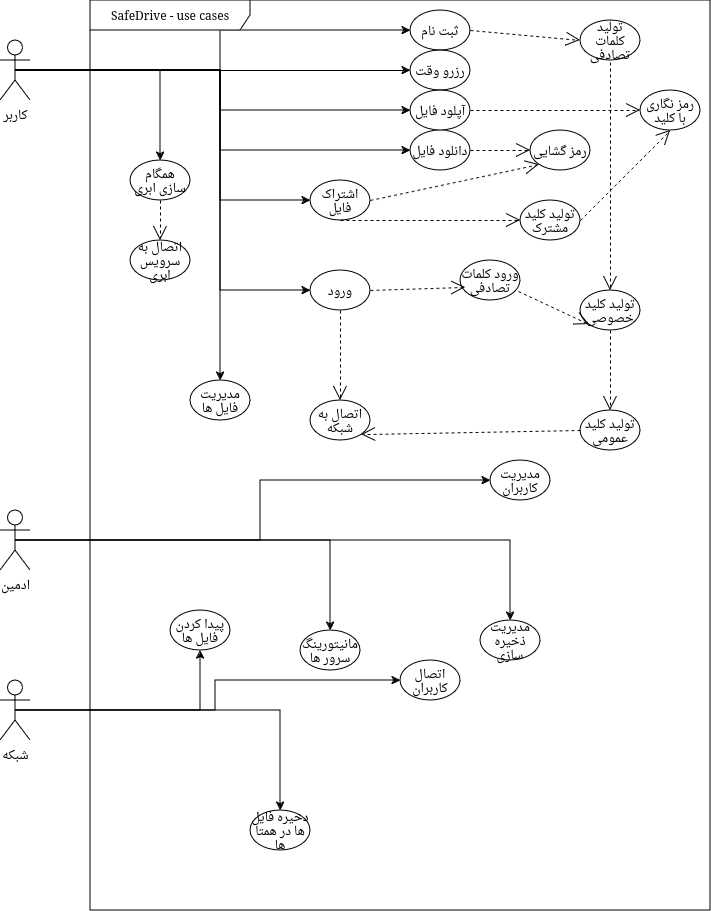

The diagram above was exported from draw.io. Its source (the exported page's mxGraphModel, read from the mxfile embedded in the PNG):
<mxGraphModel dx="954" dy="553" grid="1" gridSize="10" guides="1" tooltips="1" connect="1" arrows="1" fold="1" page="1" pageScale="1" pageWidth="850" pageHeight="1100" math="0" shadow="0">
  <root>
    <mxCell id="0" />
    <mxCell id="1" parent="0" />
    <mxCell id="OHewmTsMpt972KVqSZn3-21" style="edgeStyle=orthogonalEdgeStyle;rounded=0;orthogonalLoop=1;jettySize=auto;html=1;exitX=0.5;exitY=0.5;exitDx=0;exitDy=0;exitPerimeter=0;" edge="1" parent="1" source="lUGRWfGARe6teelx05pl-1" target="OHewmTsMpt972KVqSZn3-20">
      <mxGeometry relative="1" as="geometry" />
    </mxCell>
    <mxCell id="OHewmTsMpt972KVqSZn3-25" style="edgeStyle=orthogonalEdgeStyle;rounded=0;orthogonalLoop=1;jettySize=auto;html=1;exitX=0.5;exitY=0.5;exitDx=0;exitDy=0;exitPerimeter=0;entryX=0;entryY=0.5;entryDx=0;entryDy=0;" edge="1" parent="1" source="lUGRWfGARe6teelx05pl-1" target="lUGRWfGARe6teelx05pl-11">
      <mxGeometry relative="1" as="geometry" />
    </mxCell>
    <mxCell id="OHewmTsMpt972KVqSZn3-26" style="edgeStyle=orthogonalEdgeStyle;rounded=0;orthogonalLoop=1;jettySize=auto;html=1;exitX=0.5;exitY=0.5;exitDx=0;exitDy=0;exitPerimeter=0;entryX=0;entryY=0.5;entryDx=0;entryDy=0;" edge="1" parent="1" source="lUGRWfGARe6teelx05pl-1" target="lUGRWfGARe6teelx05pl-12">
      <mxGeometry relative="1" as="geometry" />
    </mxCell>
    <mxCell id="OHewmTsMpt972KVqSZn3-27" style="edgeStyle=orthogonalEdgeStyle;rounded=0;orthogonalLoop=1;jettySize=auto;html=1;exitX=0.5;exitY=0.5;exitDx=0;exitDy=0;exitPerimeter=0;entryX=0;entryY=0.5;entryDx=0;entryDy=0;" edge="1" parent="1" source="lUGRWfGARe6teelx05pl-1" target="lUGRWfGARe6teelx05pl-15">
      <mxGeometry relative="1" as="geometry" />
    </mxCell>
    <mxCell id="OHewmTsMpt972KVqSZn3-28" style="edgeStyle=orthogonalEdgeStyle;rounded=0;orthogonalLoop=1;jettySize=auto;html=1;exitX=0.5;exitY=0.5;exitDx=0;exitDy=0;exitPerimeter=0;entryX=0;entryY=0.5;entryDx=0;entryDy=0;" edge="1" parent="1" source="lUGRWfGARe6teelx05pl-1" target="lUGRWfGARe6teelx05pl-14">
      <mxGeometry relative="1" as="geometry" />
    </mxCell>
    <mxCell id="OHewmTsMpt972KVqSZn3-29" style="edgeStyle=orthogonalEdgeStyle;rounded=0;orthogonalLoop=1;jettySize=auto;html=1;exitX=0.5;exitY=0.5;exitDx=0;exitDy=0;exitPerimeter=0;entryX=0;entryY=0.5;entryDx=0;entryDy=0;" edge="1" parent="1" source="lUGRWfGARe6teelx05pl-1" target="lUGRWfGARe6teelx05pl-13">
      <mxGeometry relative="1" as="geometry">
        <Array as="points">
          <mxPoint x="290" y="120" />
          <mxPoint x="290" y="250" />
        </Array>
      </mxGeometry>
    </mxCell>
    <mxCell id="OHewmTsMpt972KVqSZn3-37" style="edgeStyle=orthogonalEdgeStyle;rounded=0;orthogonalLoop=1;jettySize=auto;html=1;exitX=0.5;exitY=0.5;exitDx=0;exitDy=0;exitPerimeter=0;entryX=0.5;entryY=0;entryDx=0;entryDy=0;" edge="1" parent="1" source="lUGRWfGARe6teelx05pl-1" target="OHewmTsMpt972KVqSZn3-36">
      <mxGeometry relative="1" as="geometry" />
    </mxCell>
    <mxCell id="OHewmTsMpt972KVqSZn3-47" style="edgeStyle=orthogonalEdgeStyle;rounded=0;orthogonalLoop=1;jettySize=auto;html=1;exitX=0.5;exitY=0.5;exitDx=0;exitDy=0;exitPerimeter=0;entryX=0;entryY=0.5;entryDx=0;entryDy=0;" edge="1" parent="1" source="lUGRWfGARe6teelx05pl-1" target="lUGRWfGARe6teelx05pl-16">
      <mxGeometry relative="1" as="geometry">
        <Array as="points">
          <mxPoint x="290" y="120" />
          <mxPoint x="290" y="340" />
        </Array>
      </mxGeometry>
    </mxCell>
    <object label="&lt;div&gt;کاربر&lt;/div&gt;&lt;div&gt;&lt;br&gt;&lt;/div&gt;" user="کاربر" id="lUGRWfGARe6teelx05pl-1">
      <mxCell style="shape=umlActor;verticalLabelPosition=bottom;verticalAlign=top;html=1;outlineConnect=0;fontFamily=Comic Sans MS;" parent="1" vertex="1">
        <mxGeometry x="70" y="90" width="30" height="60" as="geometry" />
      </mxCell>
    </object>
    <mxCell id="OHewmTsMpt972KVqSZn3-42" style="edgeStyle=orthogonalEdgeStyle;rounded=0;orthogonalLoop=1;jettySize=auto;html=1;exitX=0.5;exitY=0.5;exitDx=0;exitDy=0;exitPerimeter=0;entryX=0;entryY=0.5;entryDx=0;entryDy=0;" edge="1" parent="1" source="lUGRWfGARe6teelx05pl-47" target="OHewmTsMpt972KVqSZn3-41">
      <mxGeometry relative="1" as="geometry" />
    </mxCell>
    <mxCell id="OHewmTsMpt972KVqSZn3-44" style="edgeStyle=orthogonalEdgeStyle;rounded=0;orthogonalLoop=1;jettySize=auto;html=1;exitX=0.5;exitY=0.5;exitDx=0;exitDy=0;exitPerimeter=0;" edge="1" parent="1" source="lUGRWfGARe6teelx05pl-47" target="OHewmTsMpt972KVqSZn3-43">
      <mxGeometry relative="1" as="geometry" />
    </mxCell>
    <mxCell id="OHewmTsMpt972KVqSZn3-46" style="edgeStyle=orthogonalEdgeStyle;rounded=0;orthogonalLoop=1;jettySize=auto;html=1;exitX=0.5;exitY=0.5;exitDx=0;exitDy=0;exitPerimeter=0;" edge="1" parent="1" source="lUGRWfGARe6teelx05pl-47" target="OHewmTsMpt972KVqSZn3-45">
      <mxGeometry relative="1" as="geometry" />
    </mxCell>
    <object label="ادمین" user="کاربر" id="lUGRWfGARe6teelx05pl-47">
      <mxCell style="shape=umlActor;verticalLabelPosition=bottom;verticalAlign=top;html=1;outlineConnect=0;fontFamily=Comic Sans MS;" parent="1" vertex="1">
        <mxGeometry x="70" y="560" width="30" height="60" as="geometry" />
      </mxCell>
    </object>
    <mxCell id="OHewmTsMpt972KVqSZn3-52" style="edgeStyle=orthogonalEdgeStyle;rounded=0;orthogonalLoop=1;jettySize=auto;html=1;exitX=0.5;exitY=0.5;exitDx=0;exitDy=0;exitPerimeter=0;entryX=0;entryY=0.5;entryDx=0;entryDy=0;" edge="1" parent="1" source="lUGRWfGARe6teelx05pl-62" target="OHewmTsMpt972KVqSZn3-51">
      <mxGeometry relative="1" as="geometry" />
    </mxCell>
    <mxCell id="OHewmTsMpt972KVqSZn3-54" style="edgeStyle=orthogonalEdgeStyle;rounded=0;orthogonalLoop=1;jettySize=auto;html=1;exitX=0.5;exitY=0.5;exitDx=0;exitDy=0;exitPerimeter=0;" edge="1" parent="1" source="lUGRWfGARe6teelx05pl-62" target="OHewmTsMpt972KVqSZn3-53">
      <mxGeometry relative="1" as="geometry" />
    </mxCell>
    <mxCell id="OHewmTsMpt972KVqSZn3-84" style="edgeStyle=orthogonalEdgeStyle;rounded=0;orthogonalLoop=1;jettySize=auto;html=1;exitX=0.5;exitY=0.5;exitDx=0;exitDy=0;exitPerimeter=0;" edge="1" parent="1" source="lUGRWfGARe6teelx05pl-62" target="OHewmTsMpt972KVqSZn3-83">
      <mxGeometry relative="1" as="geometry" />
    </mxCell>
    <object label="شبکه" user="کاربر" id="lUGRWfGARe6teelx05pl-62">
      <mxCell style="shape=umlActor;verticalLabelPosition=bottom;verticalAlign=top;html=1;outlineConnect=0;fontFamily=Comic Sans MS;" parent="1" vertex="1">
        <mxGeometry x="70" y="730" width="30" height="60" as="geometry" />
      </mxCell>
    </object>
    <mxCell id="OHewmTsMpt972KVqSZn3-10" value="SafeDrive - use cases" style="shape=umlFrame;whiteSpace=wrap;html=1;pointerEvents=0;recursiveResize=0;container=1;collapsible=0;width=160;" vertex="1" parent="1">
      <mxGeometry x="160" y="50" width="620" height="910" as="geometry" />
    </mxCell>
    <mxCell id="lUGRWfGARe6teelx05pl-11" value="ثبت نام" style="ellipse;whiteSpace=wrap;html=1;" parent="OHewmTsMpt972KVqSZn3-10" vertex="1">
      <mxGeometry x="320" y="10" width="60" height="40" as="geometry" />
    </mxCell>
    <mxCell id="lUGRWfGARe6teelx05pl-12" value="رزرو وقت" style="ellipse;whiteSpace=wrap;html=1;" parent="OHewmTsMpt972KVqSZn3-10" vertex="1">
      <mxGeometry x="320" y="50" width="60" height="40" as="geometry" />
    </mxCell>
    <mxCell id="lUGRWfGARe6teelx05pl-13" value="اشتراک فایل" style="ellipse;whiteSpace=wrap;html=1;" parent="OHewmTsMpt972KVqSZn3-10" vertex="1">
      <mxGeometry x="220" y="180" width="60" height="40" as="geometry" />
    </mxCell>
    <mxCell id="lUGRWfGARe6teelx05pl-14" value="دانلود فایل" style="ellipse;whiteSpace=wrap;html=1;" parent="OHewmTsMpt972KVqSZn3-10" vertex="1">
      <mxGeometry x="320" y="130" width="60" height="40" as="geometry" />
    </mxCell>
    <mxCell id="OHewmTsMpt972KVqSZn3-33" style="endArrow=open;endSize=12;dashed=1;html=1;rounded=0;exitX=1;exitY=0.5;exitDx=0;exitDy=0;" edge="1" parent="OHewmTsMpt972KVqSZn3-10" source="lUGRWfGARe6teelx05pl-15" target="OHewmTsMpt972KVqSZn3-30">
      <mxGeometry relative="1" as="geometry" />
    </mxCell>
    <mxCell id="lUGRWfGARe6teelx05pl-15" value="آپلود فایل" style="ellipse;whiteSpace=wrap;html=1;" parent="OHewmTsMpt972KVqSZn3-10" vertex="1">
      <mxGeometry x="320" y="90" width="60" height="40" as="geometry" />
    </mxCell>
    <mxCell id="lUGRWfGARe6teelx05pl-16" value="ورود" style="ellipse;whiteSpace=wrap;html=1;" parent="OHewmTsMpt972KVqSZn3-10" vertex="1">
      <mxGeometry x="220" y="270" width="60" height="40" as="geometry" />
    </mxCell>
    <mxCell id="lUGRWfGARe6teelx05pl-82" style="edgeStyle=orthogonalEdgeStyle;rounded=0;orthogonalLoop=1;jettySize=auto;html=1;exitX=0.5;exitY=1;exitDx=0;exitDy=0;" parent="OHewmTsMpt972KVqSZn3-10" source="lUGRWfGARe6teelx05pl-16" target="lUGRWfGARe6teelx05pl-16" edge="1">
      <mxGeometry relative="1" as="geometry" />
    </mxCell>
    <mxCell id="OHewmTsMpt972KVqSZn3-20" value="مدیریت فایل ها" style="ellipse;whiteSpace=wrap;html=1;" vertex="1" parent="OHewmTsMpt972KVqSZn3-10">
      <mxGeometry x="100" y="380" width="60" height="40" as="geometry" />
    </mxCell>
    <mxCell id="OHewmTsMpt972KVqSZn3-30" value="رمز نگاری با کلید" style="ellipse;whiteSpace=wrap;html=1;" vertex="1" parent="OHewmTsMpt972KVqSZn3-10">
      <mxGeometry x="550" y="90" width="60" height="40" as="geometry" />
    </mxCell>
    <mxCell id="OHewmTsMpt972KVqSZn3-34" value="رمز گشایی" style="ellipse;whiteSpace=wrap;html=1;" vertex="1" parent="OHewmTsMpt972KVqSZn3-10">
      <mxGeometry x="440" y="130" width="60" height="40" as="geometry" />
    </mxCell>
    <mxCell id="OHewmTsMpt972KVqSZn3-35" style="endArrow=open;endSize=12;dashed=1;html=1;rounded=0;exitX=1;exitY=0.5;exitDx=0;exitDy=0;entryX=0;entryY=0.5;entryDx=0;entryDy=0;" edge="1" parent="OHewmTsMpt972KVqSZn3-10" source="lUGRWfGARe6teelx05pl-14" target="OHewmTsMpt972KVqSZn3-34">
      <mxGeometry relative="1" as="geometry">
        <mxPoint x="470" y="130" as="sourcePoint" />
        <mxPoint x="533" y="67" as="targetPoint" />
      </mxGeometry>
    </mxCell>
    <mxCell id="OHewmTsMpt972KVqSZn3-36" value="همگام سازی ابری" style="ellipse;whiteSpace=wrap;html=1;" vertex="1" parent="OHewmTsMpt972KVqSZn3-10">
      <mxGeometry x="40" y="160" width="60" height="40" as="geometry" />
    </mxCell>
    <mxCell id="OHewmTsMpt972KVqSZn3-38" value="اتصال به سرویس ابری" style="ellipse;whiteSpace=wrap;html=1;" vertex="1" parent="OHewmTsMpt972KVqSZn3-10">
      <mxGeometry x="40" y="240" width="60" height="40" as="geometry" />
    </mxCell>
    <mxCell id="OHewmTsMpt972KVqSZn3-40" style="endArrow=open;endSize=12;dashed=1;html=1;rounded=0;exitX=0.5;exitY=1;exitDx=0;exitDy=0;" edge="1" parent="OHewmTsMpt972KVqSZn3-10" source="OHewmTsMpt972KVqSZn3-36" target="OHewmTsMpt972KVqSZn3-38">
      <mxGeometry relative="1" as="geometry">
        <mxPoint x="40" y="160" as="sourcePoint" />
        <mxPoint x="90" y="210" as="targetPoint" />
      </mxGeometry>
    </mxCell>
    <mxCell id="OHewmTsMpt972KVqSZn3-41" value="مدیریت کاربران" style="ellipse;whiteSpace=wrap;html=1;" vertex="1" parent="OHewmTsMpt972KVqSZn3-10">
      <mxGeometry x="400" y="460" width="60" height="40" as="geometry" />
    </mxCell>
    <mxCell id="OHewmTsMpt972KVqSZn3-43" value="مانیتورینگ سرور ها" style="ellipse;whiteSpace=wrap;html=1;" vertex="1" parent="OHewmTsMpt972KVqSZn3-10">
      <mxGeometry x="210" y="630" width="60" height="40" as="geometry" />
    </mxCell>
    <mxCell id="OHewmTsMpt972KVqSZn3-45" value="مدیریت ذخیره سازی" style="ellipse;whiteSpace=wrap;html=1;" vertex="1" parent="OHewmTsMpt972KVqSZn3-10">
      <mxGeometry x="390" y="620" width="60" height="40" as="geometry" />
    </mxCell>
    <mxCell id="OHewmTsMpt972KVqSZn3-48" value="اتصال به شبکه" style="ellipse;whiteSpace=wrap;html=1;" vertex="1" parent="OHewmTsMpt972KVqSZn3-10">
      <mxGeometry x="220" y="400" width="60" height="40" as="geometry" />
    </mxCell>
    <mxCell id="OHewmTsMpt972KVqSZn3-49" style="endArrow=open;endSize=12;dashed=1;html=1;rounded=0;exitX=0.5;exitY=1;exitDx=0;exitDy=0;" edge="1" parent="OHewmTsMpt972KVqSZn3-10" source="lUGRWfGARe6teelx05pl-16" target="OHewmTsMpt972KVqSZn3-48">
      <mxGeometry relative="1" as="geometry">
        <mxPoint x="470" y="250" as="sourcePoint" />
        <mxPoint x="520" y="300" as="targetPoint" />
      </mxGeometry>
    </mxCell>
    <mxCell id="OHewmTsMpt972KVqSZn3-51" value="اتصال کاربران" style="ellipse;whiteSpace=wrap;html=1;" vertex="1" parent="OHewmTsMpt972KVqSZn3-10">
      <mxGeometry x="310" y="660" width="60" height="40" as="geometry" />
    </mxCell>
    <mxCell id="OHewmTsMpt972KVqSZn3-53" value="پیدا کردن فایل ها" style="ellipse;whiteSpace=wrap;html=1;" vertex="1" parent="OHewmTsMpt972KVqSZn3-10">
      <mxGeometry x="80" y="610" width="60" height="40" as="geometry" />
    </mxCell>
    <mxCell id="OHewmTsMpt972KVqSZn3-55" value="تولید کلید خصوصی" style="ellipse;whiteSpace=wrap;html=1;" vertex="1" parent="OHewmTsMpt972KVqSZn3-10">
      <mxGeometry x="490" y="290" width="60" height="40" as="geometry" />
    </mxCell>
    <mxCell id="OHewmTsMpt972KVqSZn3-56" style="endArrow=open;endSize=12;dashed=1;html=1;rounded=0;exitX=0.5;exitY=0;exitDx=0;exitDy=0;entryX=0.5;entryY=0;entryDx=0;entryDy=0;" edge="1" parent="OHewmTsMpt972KVqSZn3-10" source="OHewmTsMpt972KVqSZn3-63" target="OHewmTsMpt972KVqSZn3-55">
      <mxGeometry relative="1" as="geometry">
        <mxPoint x="470" y="170" as="sourcePoint" />
        <mxPoint x="560" y="140" as="targetPoint" />
        <Array as="points">
          <mxPoint x="520" y="140" />
          <mxPoint x="520" y="190" />
        </Array>
      </mxGeometry>
    </mxCell>
    <mxCell id="OHewmTsMpt972KVqSZn3-57" value="تولید کلید عمومی" style="ellipse;whiteSpace=wrap;html=1;" vertex="1" parent="OHewmTsMpt972KVqSZn3-10">
      <mxGeometry x="490" y="410" width="60" height="40" as="geometry" />
    </mxCell>
    <mxCell id="OHewmTsMpt972KVqSZn3-58" style="endArrow=open;endSize=12;dashed=1;html=1;rounded=0;exitX=0.5;exitY=1;exitDx=0;exitDy=0;entryX=0.5;entryY=0;entryDx=0;entryDy=0;" edge="1" parent="OHewmTsMpt972KVqSZn3-10" source="OHewmTsMpt972KVqSZn3-55" target="OHewmTsMpt972KVqSZn3-57">
      <mxGeometry relative="1" as="geometry">
        <mxPoint x="470" y="50" as="sourcePoint" />
        <mxPoint x="520" y="40" as="targetPoint" />
      </mxGeometry>
    </mxCell>
    <mxCell id="OHewmTsMpt972KVqSZn3-61" style="endArrow=open;endSize=12;dashed=1;html=1;rounded=0;exitX=0;exitY=0.5;exitDx=0;exitDy=0;entryX=1;entryY=1;entryDx=0;entryDy=0;" edge="1" parent="OHewmTsMpt972KVqSZn3-10" source="OHewmTsMpt972KVqSZn3-57" target="OHewmTsMpt972KVqSZn3-48">
      <mxGeometry relative="1" as="geometry">
        <mxPoint x="550" y="60" as="sourcePoint" />
        <mxPoint x="550" y="100" as="targetPoint" />
        <Array as="points" />
      </mxGeometry>
    </mxCell>
    <mxCell id="OHewmTsMpt972KVqSZn3-63" value="تولید کلمات تصادفی" style="ellipse;whiteSpace=wrap;html=1;" vertex="1" parent="OHewmTsMpt972KVqSZn3-10">
      <mxGeometry x="490" y="20" width="60" height="40" as="geometry" />
    </mxCell>
    <mxCell id="OHewmTsMpt972KVqSZn3-64" style="endArrow=open;endSize=12;dashed=1;html=1;rounded=0;exitX=1;exitY=0.5;exitDx=0;exitDy=0;entryX=0;entryY=0.5;entryDx=0;entryDy=0;" edge="1" parent="OHewmTsMpt972KVqSZn3-10" source="lUGRWfGARe6teelx05pl-11" target="OHewmTsMpt972KVqSZn3-63">
      <mxGeometry relative="1" as="geometry">
        <mxPoint x="470" y="50" as="sourcePoint" />
        <mxPoint x="520" y="40" as="targetPoint" />
      </mxGeometry>
    </mxCell>
    <mxCell id="OHewmTsMpt972KVqSZn3-65" value="ورود کلمات تصادفی" style="ellipse;whiteSpace=wrap;html=1;" vertex="1" parent="OHewmTsMpt972KVqSZn3-10">
      <mxGeometry x="370" y="260" width="60" height="40" as="geometry" />
    </mxCell>
    <mxCell id="OHewmTsMpt972KVqSZn3-66" style="endArrow=open;endSize=12;dashed=1;html=1;rounded=0;exitX=1;exitY=0.5;exitDx=0;exitDy=0;entryX=0.083;entryY=0.675;entryDx=0;entryDy=0;entryPerimeter=0;" edge="1" parent="OHewmTsMpt972KVqSZn3-10" source="lUGRWfGARe6teelx05pl-16" target="OHewmTsMpt972KVqSZn3-65">
      <mxGeometry relative="1" as="geometry">
        <mxPoint x="390" y="280" as="sourcePoint" />
        <mxPoint x="455" y="309" as="targetPoint" />
      </mxGeometry>
    </mxCell>
    <mxCell id="OHewmTsMpt972KVqSZn3-70" value="تولید کلید مشترک" style="ellipse;whiteSpace=wrap;html=1;" vertex="1" parent="OHewmTsMpt972KVqSZn3-10">
      <mxGeometry x="430" y="200" width="60" height="40" as="geometry" />
    </mxCell>
    <mxCell id="OHewmTsMpt972KVqSZn3-71" style="endArrow=open;endSize=12;dashed=1;html=1;rounded=0;exitX=0.5;exitY=1;exitDx=0;exitDy=0;" edge="1" parent="OHewmTsMpt972KVqSZn3-10" source="lUGRWfGARe6teelx05pl-13" target="OHewmTsMpt972KVqSZn3-70">
      <mxGeometry relative="1" as="geometry">
        <mxPoint x="390" y="160" as="sourcePoint" />
        <mxPoint x="560" y="180" as="targetPoint" />
      </mxGeometry>
    </mxCell>
    <mxCell id="OHewmTsMpt972KVqSZn3-72" style="endArrow=open;endSize=12;dashed=1;html=1;rounded=0;exitX=1;exitY=0.5;exitDx=0;exitDy=0;entryX=0;entryY=1;entryDx=0;entryDy=0;" edge="1" parent="OHewmTsMpt972KVqSZn3-10" source="lUGRWfGARe6teelx05pl-13" target="OHewmTsMpt972KVqSZn3-34">
      <mxGeometry relative="1" as="geometry">
        <mxPoint x="390" y="160" as="sourcePoint" />
        <mxPoint x="560" y="180" as="targetPoint" />
      </mxGeometry>
    </mxCell>
    <mxCell id="OHewmTsMpt972KVqSZn3-77" style="endArrow=open;endSize=12;dashed=1;html=1;rounded=0;exitX=0.967;exitY=0.775;exitDx=0;exitDy=0;entryX=0;entryY=1;entryDx=0;entryDy=0;exitPerimeter=0;" edge="1" parent="OHewmTsMpt972KVqSZn3-10" source="OHewmTsMpt972KVqSZn3-65" target="OHewmTsMpt972KVqSZn3-55">
      <mxGeometry relative="1" as="geometry">
        <mxPoint x="490" y="293" as="sourcePoint" />
        <mxPoint x="545" y="300" as="targetPoint" />
      </mxGeometry>
    </mxCell>
    <mxCell id="OHewmTsMpt972KVqSZn3-80" style="endArrow=open;endSize=12;dashed=1;html=1;rounded=0;exitX=1;exitY=0.5;exitDx=0;exitDy=0;entryX=0.5;entryY=1;entryDx=0;entryDy=0;" edge="1" parent="OHewmTsMpt972KVqSZn3-10" source="OHewmTsMpt972KVqSZn3-70" target="OHewmTsMpt972KVqSZn3-30">
      <mxGeometry relative="1" as="geometry">
        <mxPoint x="500" y="230" as="sourcePoint" />
        <mxPoint x="660" y="230" as="targetPoint" />
      </mxGeometry>
    </mxCell>
    <mxCell id="OHewmTsMpt972KVqSZn3-83" value="دخیره فایل ها در همتا ها" style="ellipse;whiteSpace=wrap;html=1;" vertex="1" parent="1">
      <mxGeometry x="320" y="860" width="60" height="40" as="geometry" />
    </mxCell>
  </root>
</mxGraphModel>